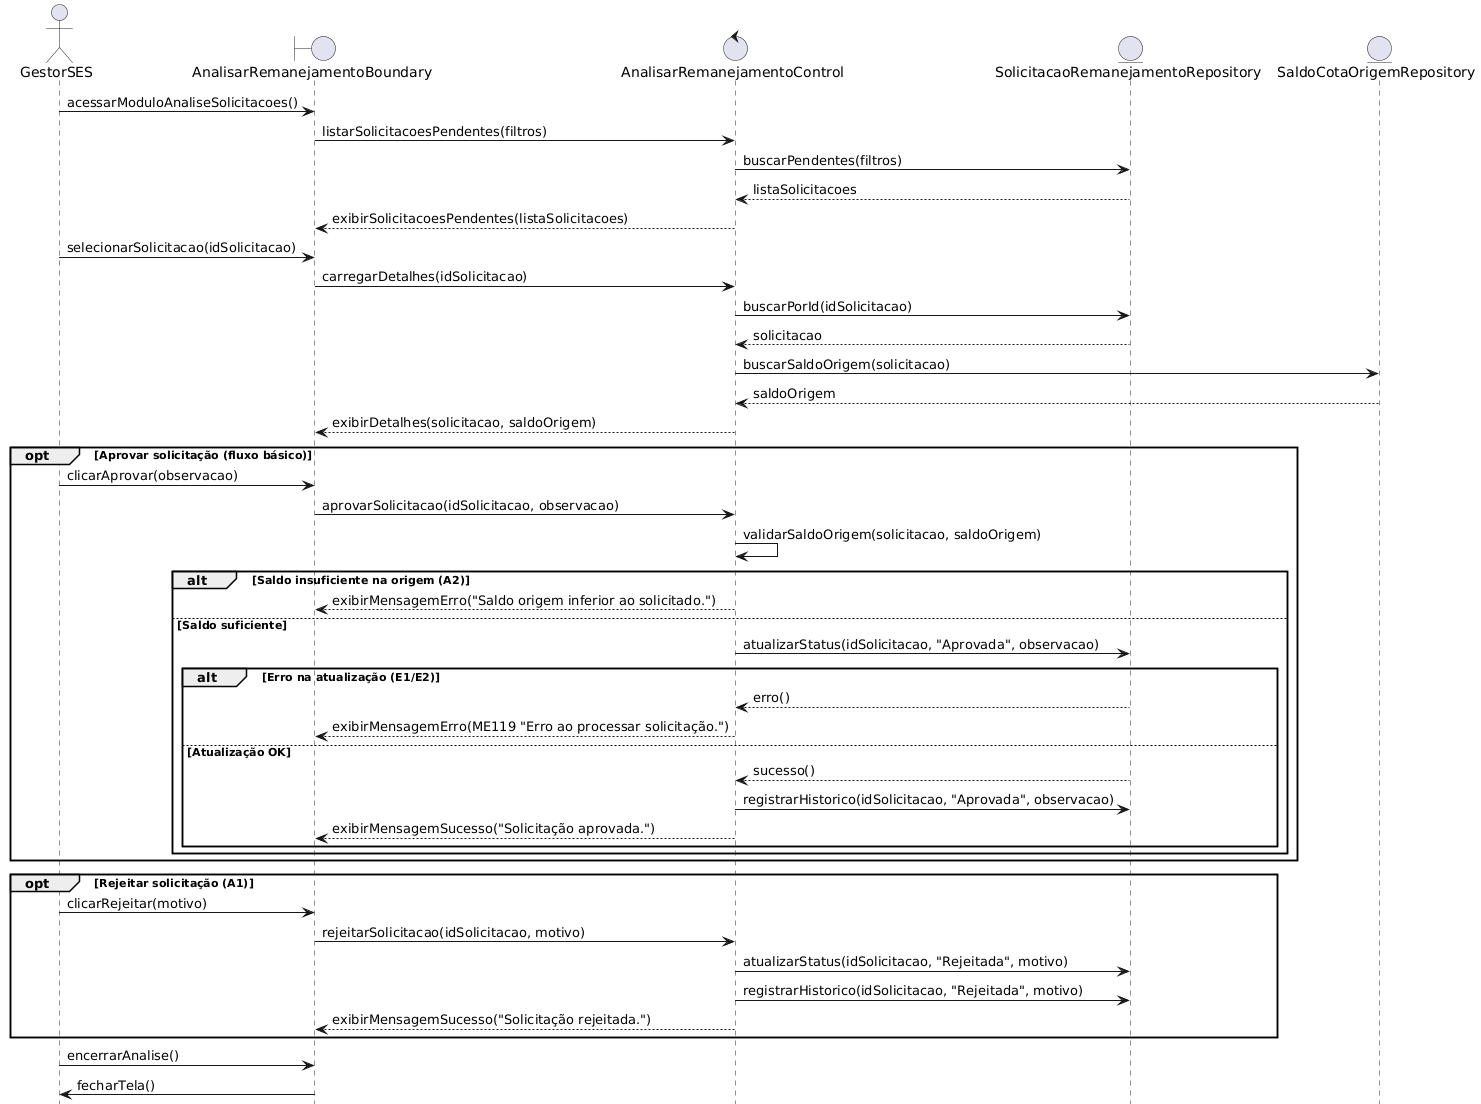

The diagram above was rendered by PlantUML. Its source (embedded in the PNG):
@startuml
title UC013 - Analisar Solicitação de Remanejamento

actor GestorSES

boundary AnalisarRemanejamentoBoundary
control AnalisarRemanejamentoControl
entity SolicitacaoRemanejamentoRepository
entity SaldoCotaOrigemRepository

GestorSES -> AnalisarRemanejamentoBoundary: acessarModuloAnaliseSolicitacoes()
AnalisarRemanejamentoBoundary -> AnalisarRemanejamentoControl: listarSolicitacoesPendentes(filtros)
AnalisarRemanejamentoControl -> SolicitacaoRemanejamentoRepository: buscarPendentes(filtros)
SolicitacaoRemanejamentoRepository --> AnalisarRemanejamentoControl: listaSolicitacoes
AnalisarRemanejamentoControl --> AnalisarRemanejamentoBoundary: exibirSolicitacoesPendentes(listaSolicitacoes)

GestorSES -> AnalisarRemanejamentoBoundary: selecionarSolicitacao(idSolicitacao)
AnalisarRemanejamentoBoundary -> AnalisarRemanejamentoControl: carregarDetalhes(idSolicitacao)
AnalisarRemanejamentoControl -> SolicitacaoRemanejamentoRepository: buscarPorId(idSolicitacao)
SolicitacaoRemanejamentoRepository --> AnalisarRemanejamentoControl: solicitacao
AnalisarRemanejamentoControl -> SaldoCotaOrigemRepository: buscarSaldoOrigem(solicitacao)
SaldoCotaOrigemRepository --> AnalisarRemanejamentoControl: saldoOrigem
AnalisarRemanejamentoControl --> AnalisarRemanejamentoBoundary: exibirDetalhes(solicitacao, saldoOrigem)

opt Aprovar solicitação (fluxo básico)
  GestorSES -> AnalisarRemanejamentoBoundary: clicarAprovar(observacao)
  AnalisarRemanejamentoBoundary -> AnalisarRemanejamentoControl: aprovarSolicitacao(idSolicitacao, observacao)

  AnalisarRemanejamentoControl -> AnalisarRemanejamentoControl: validarSaldoOrigem(solicitacao, saldoOrigem)

  alt Saldo insuficiente na origem (A2)
    AnalisarRemanejamentoControl --> AnalisarRemanejamentoBoundary: exibirMensagemErro("Saldo origem inferior ao solicitado.")
  else Saldo suficiente
    AnalisarRemanejamentoControl -> SolicitacaoRemanejamentoRepository: atualizarStatus(idSolicitacao, "Aprovada", observacao)

    alt Erro na atualização (E1/E2)
      SolicitacaoRemanejamentoRepository --> AnalisarRemanejamentoControl: erro()
      AnalisarRemanejamentoControl --> AnalisarRemanejamentoBoundary: exibirMensagemErro(ME119 "Erro ao processar solicitação.")
    else Atualização OK
      SolicitacaoRemanejamentoRepository --> AnalisarRemanejamentoControl: sucesso()
      AnalisarRemanejamentoControl -> SolicitacaoRemanejamentoRepository: registrarHistorico(idSolicitacao, "Aprovada", observacao)
      AnalisarRemanejamentoControl --> AnalisarRemanejamentoBoundary: exibirMensagemSucesso("Solicitação aprovada.")
    end
  end
end

opt Rejeitar solicitação (A1)
  GestorSES -> AnalisarRemanejamentoBoundary: clicarRejeitar(motivo)
  AnalisarRemanejamentoBoundary -> AnalisarRemanejamentoControl: rejeitarSolicitacao(idSolicitacao, motivo)
  AnalisarRemanejamentoControl -> SolicitacaoRemanejamentoRepository: atualizarStatus(idSolicitacao, "Rejeitada", motivo)
  AnalisarRemanejamentoControl -> SolicitacaoRemanejamentoRepository: registrarHistorico(idSolicitacao, "Rejeitada", motivo)
  AnalisarRemanejamentoControl --> AnalisarRemanejamentoBoundary: exibirMensagemSucesso("Solicitação rejeitada.")
end

GestorSES -> AnalisarRemanejamentoBoundary: encerrarAnalise()
AnalisarRemanejamentoBoundary -> GestorSES: fecharTela()
@enduml